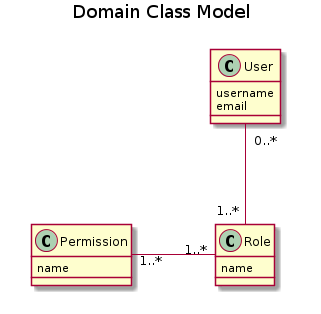

The diagram above was rendered by PlantUML. Its source (embedded in the PNG):
@startuml
title Domain Class Model
User : username\nemail
Role : name 
Permission : name
User "             0..*" -down- "1..*           " Role
Role "1..*" -left- "1..*" Permission
@enduml